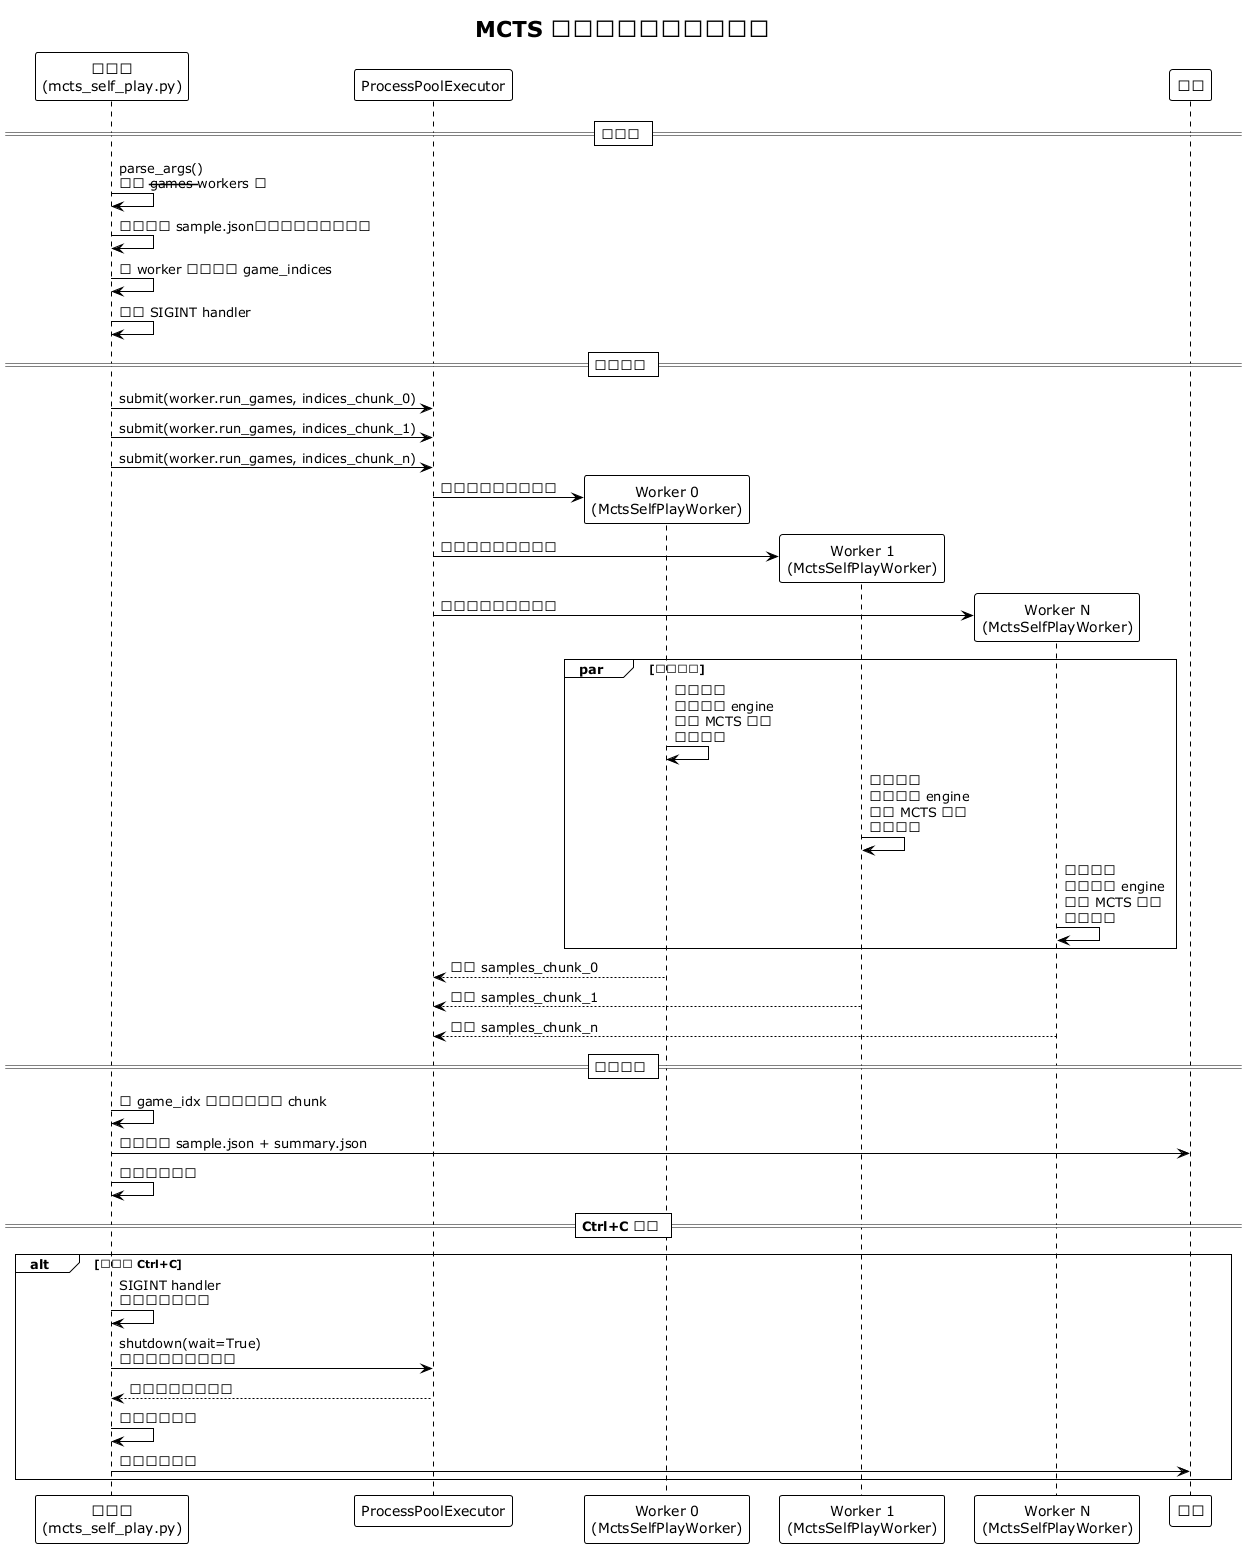

The diagram above was rendered by PlantUML. Its source (embedded in the PNG):
@startuml
!theme plain

title MCTS 自对弈多进程交互流程

participant "主进程\n(mcts_self_play.py)" as Main
participant "ProcessPoolExecutor" as Pool
participant "Worker 0\n(MctsSelfPlayWorker)" as W0
participant "Worker 1\n(MctsSelfPlayWorker)" as W1
participant "Worker N\n(MctsSelfPlayWorker)" as Wn
participant "磁盘" as Disk

== 初始化 ==

Main -> Main: parse_args()\n解析 --games --workers 等
Main -> Main: 加载已有 sample.json（复用目录时合并）
Main -> Main: 按 worker 数量均分 game_indices
Main -> Main: 注册 SIGINT handler

== 并行执行 ==

Main -> Pool: submit(worker.run_games, indices_chunk_0)
Main -> Pool: submit(worker.run_games, indices_chunk_1)
Main -> Pool: submit(worker.run_games, indices_chunk_n)

create W0
Pool -> W0: 创建进程，加载模型
create W1
Pool -> W1: 创建进程，加载模型
create Wn
Pool -> Wn: 创建进程，加载模型

par 并行执行
    W0 -> W0: 循环跑局\n每局创建 engine\n运行 MCTS 搜索\n收集样本
    W1 -> W1: 循环跑局\n每局创建 engine\n运行 MCTS 搜索\n收集样本
    Wn -> Wn: 循环跑局\n每局创建 engine\n运行 MCTS 搜索\n收集样本
end

W0 --> Pool: 返回 samples_chunk_0
W1 --> Pool: 返回 samples_chunk_1
Wn --> Pool: 返回 samples_chunk_n

== 结果收集 ==

Main -> Main: 按 game_idx 排序合并所有 chunk
Main -> Disk: 原子写入 sample.json + summary.json
Main -> Main: 打印统计信息

== Ctrl+C 中断 ==

alt 用户按 Ctrl+C
    Main -> Main: SIGINT handler\n停止提交新任务
    Main -> Pool: shutdown(wait=True)\n等待进行中任务完成
    Pool --> Main: 返回已完成的结果
    Main -> Main: 合并已有结果
    Main -> Disk: 保存部分数据
end

@enduml